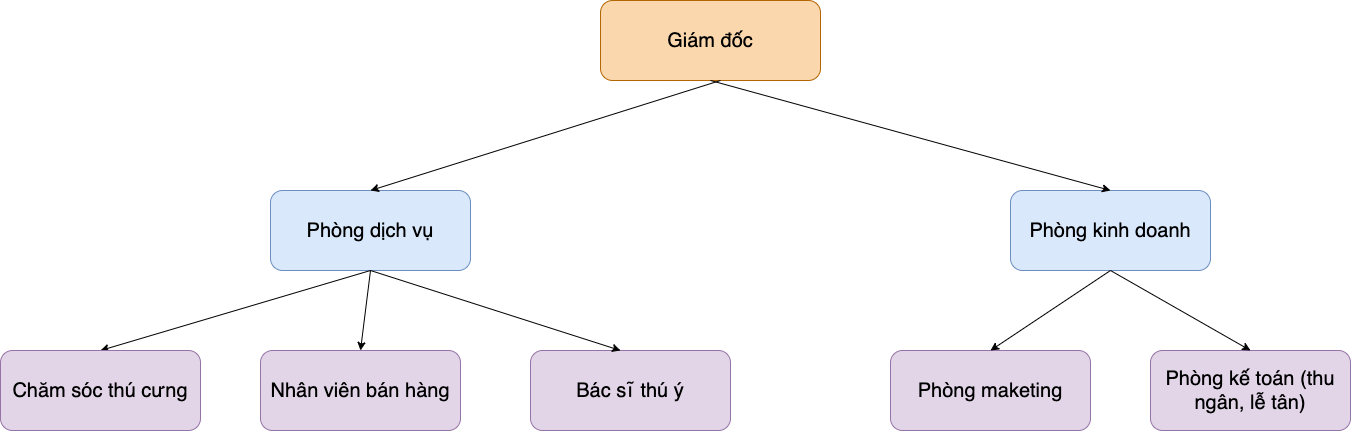

The diagram above was exported from draw.io. Its source (the exported page's mxGraphModel, read from the mxfile embedded in the PNG):
<mxGraphModel dx="1488" dy="982" grid="1" gridSize="10" guides="1" tooltips="1" connect="1" arrows="1" fold="1" page="1" pageScale="1" pageWidth="3300" pageHeight="4681" math="0" shadow="0">
  <root>
    <mxCell id="0" />
    <mxCell id="1" parent="0" />
    <mxCell id="2" value="&lt;font style=&quot;font-size: 20px&quot;&gt;Giám đốc&lt;/font&gt;" style="rounded=1;whiteSpace=wrap;html=1;fillColor=#fad7ac;strokeColor=#b46504;" vertex="1" parent="1">
      <mxGeometry x="740" y="90" width="220" height="80" as="geometry" />
    </mxCell>
    <mxCell id="3" value="&lt;font style=&quot;font-size: 20px&quot;&gt;Phòng kinh doanh&lt;/font&gt;" style="rounded=1;whiteSpace=wrap;html=1;fillColor=#dae8fc;strokeColor=#6c8ebf;" vertex="1" parent="1">
      <mxGeometry x="1150" y="280" width="200" height="80" as="geometry" />
    </mxCell>
    <mxCell id="4" value="&lt;font style=&quot;font-size: 20px&quot;&gt;Phòng dịch vụ&lt;/font&gt;" style="rounded=1;whiteSpace=wrap;html=1;fillColor=#dae8fc;strokeColor=#6c8ebf;" vertex="1" parent="1">
      <mxGeometry x="410" y="280" width="200" height="80" as="geometry" />
    </mxCell>
    <mxCell id="5" value="&lt;font style=&quot;font-size: 20px&quot;&gt;Phòng maketing&lt;/font&gt;" style="rounded=1;whiteSpace=wrap;html=1;fillColor=#e1d5e7;strokeColor=#9673a6;" vertex="1" parent="1">
      <mxGeometry x="1030" y="440" width="200" height="80" as="geometry" />
    </mxCell>
    <mxCell id="6" value="&lt;font style=&quot;font-size: 20px&quot;&gt;Phòng kế toán (thu ngân, lễ tân)&lt;/font&gt;" style="rounded=1;whiteSpace=wrap;html=1;fillColor=#e1d5e7;strokeColor=#9673a6;" vertex="1" parent="1">
      <mxGeometry x="1290" y="440" width="200" height="80" as="geometry" />
    </mxCell>
    <mxCell id="7" value="" style="endArrow=classic;html=1;exitX=0.5;exitY=1;exitDx=0;exitDy=0;entryX=0.5;entryY=0;entryDx=0;entryDy=0;" edge="1" source="2" target="3" parent="1">
      <mxGeometry width="50" height="50" relative="1" as="geometry">
        <mxPoint x="690" y="430" as="sourcePoint" />
        <mxPoint x="740" y="380" as="targetPoint" />
      </mxGeometry>
    </mxCell>
    <mxCell id="8" value="" style="endArrow=classic;html=1;entryX=0.5;entryY=0;entryDx=0;entryDy=0;" edge="1" target="4" parent="1">
      <mxGeometry width="50" height="50" relative="1" as="geometry">
        <mxPoint x="860" y="170" as="sourcePoint" />
        <mxPoint x="940" y="290" as="targetPoint" />
      </mxGeometry>
    </mxCell>
    <mxCell id="9" value="" style="endArrow=classic;html=1;exitX=0.5;exitY=1;exitDx=0;exitDy=0;entryX=0.5;entryY=0;entryDx=0;entryDy=0;" edge="1" source="3" target="6" parent="1">
      <mxGeometry width="50" height="50" relative="1" as="geometry">
        <mxPoint x="1010" y="200" as="sourcePoint" />
        <mxPoint x="1400" y="450" as="targetPoint" />
      </mxGeometry>
    </mxCell>
    <mxCell id="10" value="" style="endArrow=classic;html=1;entryX=0.5;entryY=0;entryDx=0;entryDy=0;" edge="1" target="5" parent="1">
      <mxGeometry width="50" height="50" relative="1" as="geometry">
        <mxPoint x="1250" y="360" as="sourcePoint" />
        <mxPoint x="1410" y="460" as="targetPoint" />
      </mxGeometry>
    </mxCell>
    <mxCell id="11" value="" style="endArrow=classic;html=1;entryX=0.5;entryY=0;entryDx=0;entryDy=0;exitX=0.5;exitY=1;exitDx=0;exitDy=0;" edge="1" source="4" target="12" parent="1">
      <mxGeometry width="50" height="50" relative="1" as="geometry">
        <mxPoint x="420" y="360" as="sourcePoint" />
        <mxPoint x="280" y="440" as="targetPoint" />
      </mxGeometry>
    </mxCell>
    <mxCell id="12" value="&lt;span style=&quot;font-size: 20px&quot;&gt;Chăm sóc thú cưng&lt;/span&gt;" style="rounded=1;whiteSpace=wrap;html=1;fillColor=#e1d5e7;strokeColor=#9673a6;" vertex="1" parent="1">
      <mxGeometry x="140" y="440" width="200" height="80" as="geometry" />
    </mxCell>
    <mxCell id="13" value="&lt;font style=&quot;font-size: 20px&quot;&gt;Nhân viên bán hàng&lt;/font&gt;" style="rounded=1;whiteSpace=wrap;html=1;fillColor=#e1d5e7;strokeColor=#9673a6;" vertex="1" parent="1">
      <mxGeometry x="400" y="440" width="200" height="80" as="geometry" />
    </mxCell>
    <mxCell id="14" value="" style="endArrow=classic;html=1;entryX=0.5;entryY=0;entryDx=0;entryDy=0;" edge="1" target="13" parent="1">
      <mxGeometry width="50" height="50" relative="1" as="geometry">
        <mxPoint x="510" y="360" as="sourcePoint" />
        <mxPoint x="560" y="460" as="targetPoint" />
      </mxGeometry>
    </mxCell>
    <mxCell id="15" value="&lt;font style=&quot;font-size: 20px&quot;&gt;Bác sĩ thú ý&lt;/font&gt;" style="rounded=1;whiteSpace=wrap;html=1;fillColor=#e1d5e7;strokeColor=#9673a6;" vertex="1" parent="1">
      <mxGeometry x="670" y="440" width="200" height="80" as="geometry" />
    </mxCell>
    <mxCell id="16" value="" style="endArrow=classic;html=1;exitX=0.5;exitY=1;exitDx=0;exitDy=0;" edge="1" source="4" parent="1">
      <mxGeometry width="50" height="50" relative="1" as="geometry">
        <mxPoint x="560" y="370" as="sourcePoint" />
        <mxPoint x="760" y="440" as="targetPoint" />
      </mxGeometry>
    </mxCell>
  </root>
</mxGraphModel>